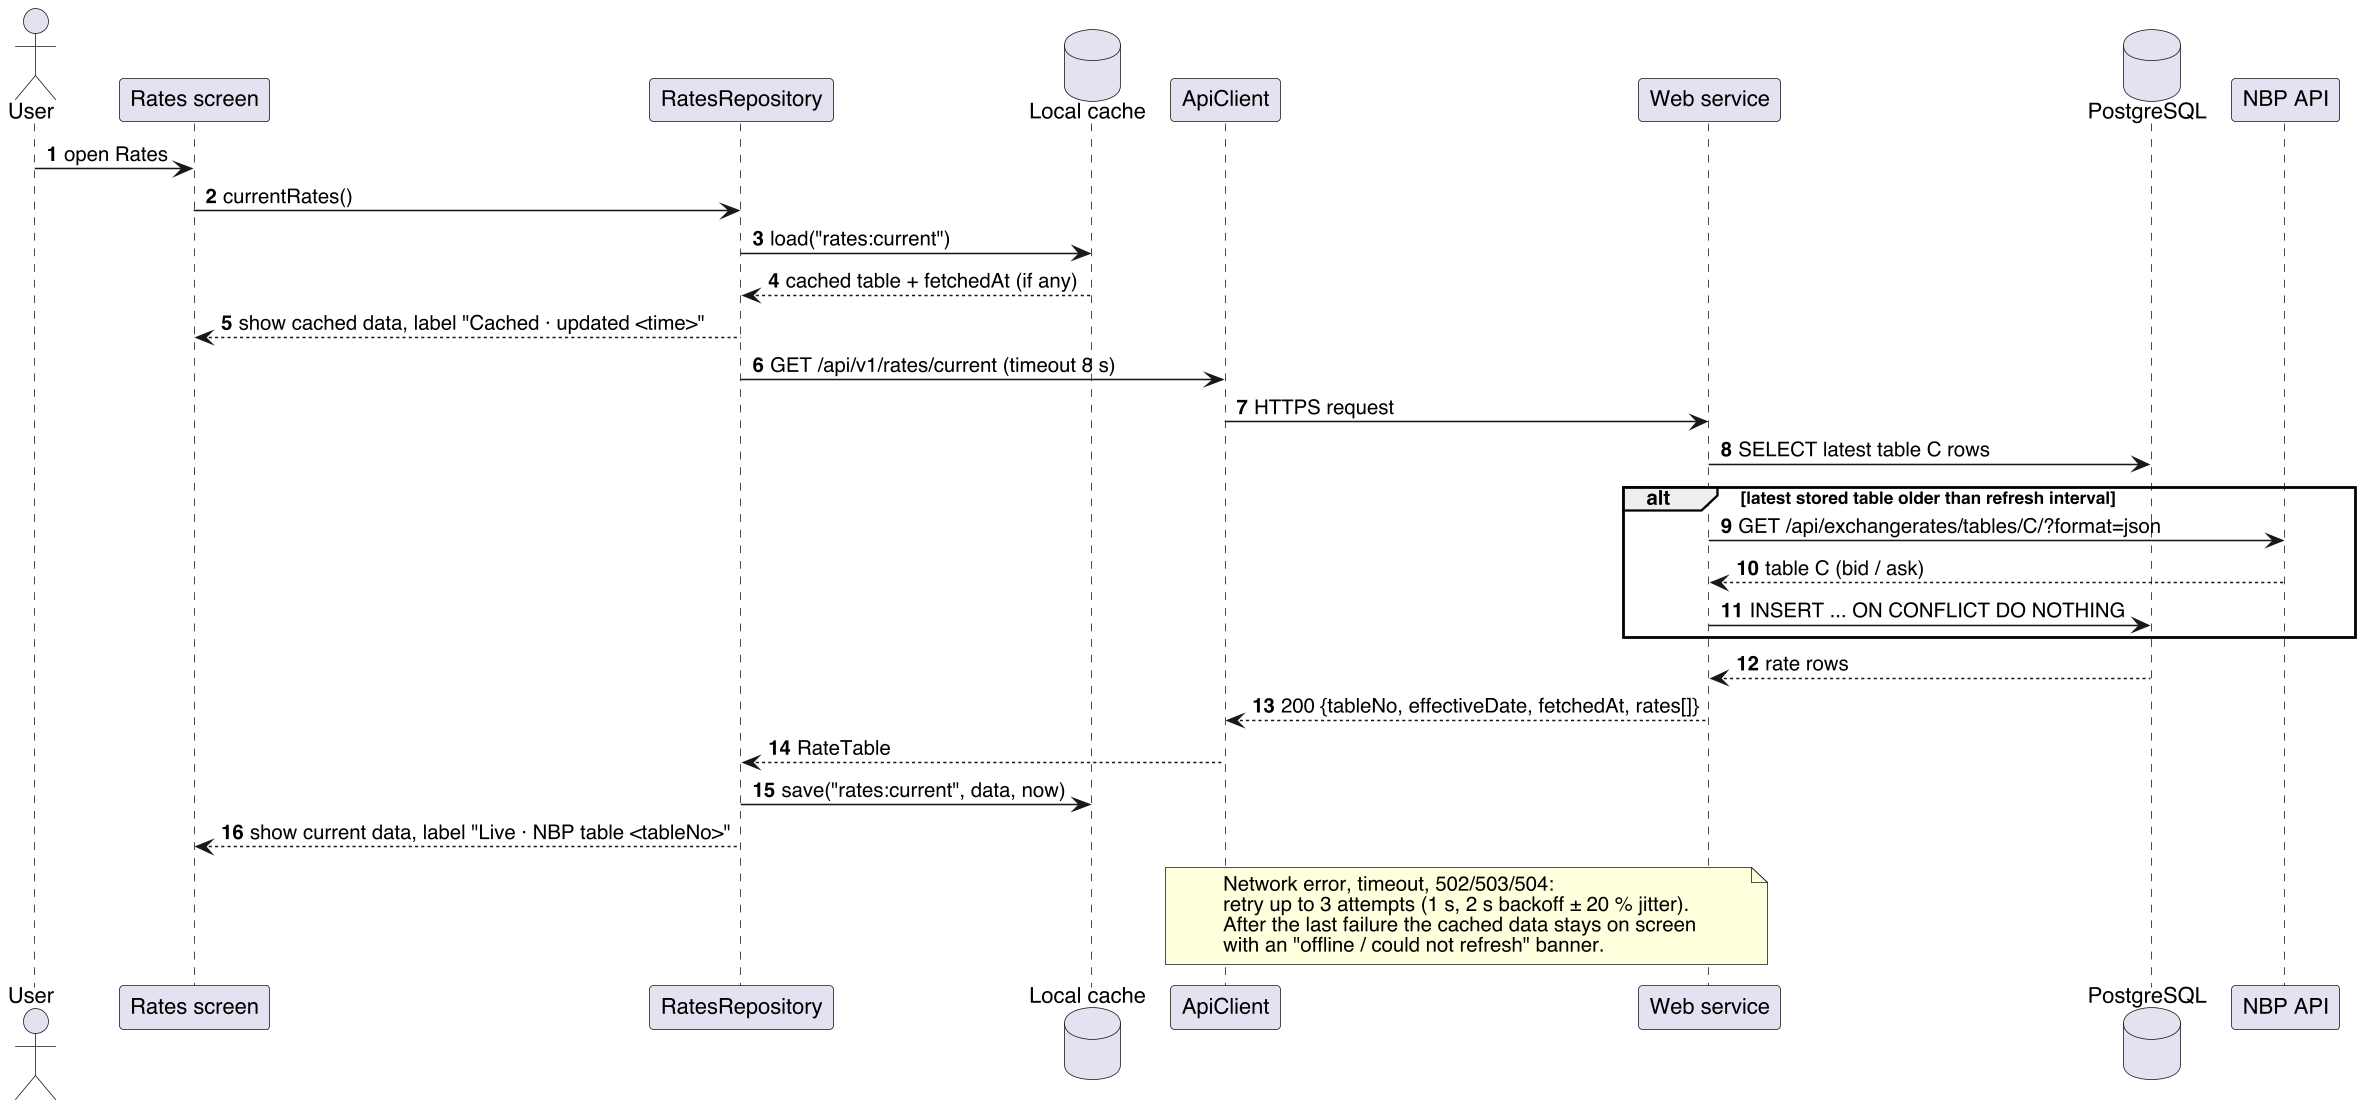

The diagram above was rendered by PlantUML. Its source (embedded in the PNG):
@startuml seq-read-rates
skinparamlocked dpi 150
' DF-1: Normal read — view current rates (cache-then-network, retryable)
skinparam shadowing false
skinparam defaultFontName Helvetica
skinparam sequenceMessageAlign left
autonumber

actor User
participant "Rates screen" as UI
participant "RatesRepository" as Repo
database "Local cache" as Cache
participant "ApiClient" as Api
participant "Web service" as WS
database "PostgreSQL" as DB
participant "NBP API" as NBP

User -> UI : open Rates
UI -> Repo : currentRates()
Repo -> Cache : load("rates:current")
Cache --> Repo : cached table + fetchedAt (if any)
Repo --> UI : show cached data, label "Cached · updated <time>"
Repo -> Api : GET /api/v1/rates/current (timeout 8 s)
Api -> WS : HTTPS request
WS -> DB : SELECT latest table C rows
alt latest stored table older than refresh interval
  WS -> NBP : GET /api/exchangerates/tables/C/?format=json
  NBP --> WS : table C (bid / ask)
  WS -> DB : INSERT ... ON CONFLICT DO NOTHING
end
DB --> WS : rate rows
WS --> Api : 200 {tableNo, effectiveDate, fetchedAt, rates[]}
Api --> Repo : RateTable
Repo -> Cache : save("rates:current", data, now)
Repo --> UI : show current data, label "Live · NBP table <tableNo>"

note over Api, WS
Network error, timeout, 502/503/504:
retry up to 3 attempts (1 s, 2 s backoff ± 20 % jitter).
After the last failure the cached data stays on screen
with an "offline / could not refresh" banner.
end note
@enduml